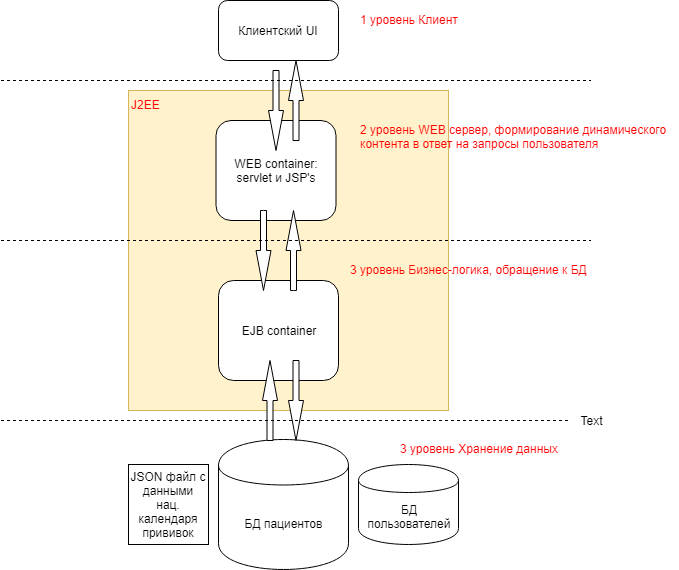

The diagram above was exported from draw.io. Its source (the exported page's mxGraphModel, read from the mxfile embedded in the PNG):
<mxGraphModel dx="661" dy="426" grid="1" gridSize="10" guides="1" tooltips="1" connect="1" arrows="1" fold="1" page="1" pageScale="1" pageWidth="827" pageHeight="1169" math="0" shadow="0">
  <root>
    <mxCell id="0" />
    <mxCell id="1" parent="0" />
    <mxCell id="1NqWXUzpu2P6BONHfpkP-1" value="Клиентский UI" style="rounded=1;whiteSpace=wrap;html=1;" vertex="1" parent="1">
      <mxGeometry x="270" y="80" width="120" height="60" as="geometry" />
    </mxCell>
    <mxCell id="1NqWXUzpu2P6BONHfpkP-5" value="&lt;div style=&quot;text-align: justify&quot;&gt;&lt;span&gt;&lt;font color=&quot;#ff0000&quot;&gt;J2EE&amp;nbsp;&lt;/font&gt;&lt;/span&gt;&lt;/div&gt;" style="whiteSpace=wrap;html=1;aspect=fixed;fillColor=#fff2cc;strokeColor=#d6b656;align=left;verticalAlign=top;" vertex="1" parent="1">
      <mxGeometry x="180" y="170" width="320" height="320" as="geometry" />
    </mxCell>
    <mxCell id="1NqWXUzpu2P6BONHfpkP-6" value="WEB container:&lt;br&gt;servlet и JSP's&lt;br&gt;" style="rounded=1;whiteSpace=wrap;html=1;" vertex="1" parent="1">
      <mxGeometry x="267.5" y="200" width="120" height="100" as="geometry" />
    </mxCell>
    <mxCell id="1NqWXUzpu2P6BONHfpkP-7" value="EJB container" style="rounded=1;whiteSpace=wrap;html=1;" vertex="1" parent="1">
      <mxGeometry x="270" y="360" width="120" height="100" as="geometry" />
    </mxCell>
    <mxCell id="1NqWXUzpu2P6BONHfpkP-8" value="БД пациентов" style="shape=cylinder;whiteSpace=wrap;html=1;boundedLbl=1;backgroundOutline=1;" vertex="1" parent="1">
      <mxGeometry x="270" y="519" width="130" height="130" as="geometry" />
    </mxCell>
    <mxCell id="1NqWXUzpu2P6BONHfpkP-24" value="" style="html=1;shadow=0;dashed=0;align=center;verticalAlign=middle;shape=mxgraph.arrows2.arrow;dy=0.6;dx=40;direction=north;notch=0;" vertex="1" parent="1">
      <mxGeometry x="314" y="440" width="15" height="80" as="geometry" />
    </mxCell>
    <mxCell id="1NqWXUzpu2P6BONHfpkP-27" value="" style="html=1;shadow=0;dashed=0;align=center;verticalAlign=middle;shape=mxgraph.arrows2.arrow;dy=0.6;dx=40;direction=south;notch=0;" vertex="1" parent="1">
      <mxGeometry x="340" y="440" width="15" height="80" as="geometry" />
    </mxCell>
    <mxCell id="1NqWXUzpu2P6BONHfpkP-29" value="" style="html=1;shadow=0;dashed=0;align=center;verticalAlign=middle;shape=mxgraph.arrows2.arrow;dy=0.6;dx=40;direction=south;notch=0;" vertex="1" parent="1">
      <mxGeometry x="307.5" y="290" width="15" height="80" as="geometry" />
    </mxCell>
    <mxCell id="1NqWXUzpu2P6BONHfpkP-32" value="" style="html=1;shadow=0;dashed=0;align=center;verticalAlign=middle;shape=mxgraph.arrows2.arrow;dy=0.6;dx=40;direction=north;notch=0;" vertex="1" parent="1">
      <mxGeometry x="337.5" y="290" width="15" height="80" as="geometry" />
    </mxCell>
    <mxCell id="1NqWXUzpu2P6BONHfpkP-34" value="" style="html=1;shadow=0;dashed=0;align=center;verticalAlign=middle;shape=mxgraph.arrows2.arrow;dy=0.6;dx=40;direction=north;notch=0;" vertex="1" parent="1">
      <mxGeometry x="340" y="140" width="15" height="80" as="geometry" />
    </mxCell>
    <mxCell id="1NqWXUzpu2P6BONHfpkP-35" value="" style="html=1;shadow=0;dashed=0;align=center;verticalAlign=middle;shape=mxgraph.arrows2.arrow;dy=0.6;dx=40;direction=south;notch=0;" vertex="1" parent="1">
      <mxGeometry x="320" y="150" width="15" height="80" as="geometry" />
    </mxCell>
    <mxCell id="1NqWXUzpu2P6BONHfpkP-42" value="JSON файл с данными нац. календаря прививок" style="whiteSpace=wrap;html=1;aspect=fixed;align=center;" vertex="1" parent="1">
      <mxGeometry x="180" y="544" width="80" height="80" as="geometry" />
    </mxCell>
    <mxCell id="1NqWXUzpu2P6BONHfpkP-43" value="&lt;div style=&quot;text-align: center&quot;&gt;&lt;span&gt;БД пользователей&lt;/span&gt;&lt;/div&gt;" style="shape=cylinder;whiteSpace=wrap;html=1;boundedLbl=1;backgroundOutline=1;align=left;" vertex="1" parent="1">
      <mxGeometry x="410" y="544" width="100" height="80" as="geometry" />
    </mxCell>
    <mxCell id="1NqWXUzpu2P6BONHfpkP-44" value="" style="endArrow=none;dashed=1;html=1;" edge="1" parent="1" target="1NqWXUzpu2P6BONHfpkP-47">
      <mxGeometry width="50" height="50" relative="1" as="geometry">
        <mxPoint x="52.5" y="500" as="sourcePoint" />
        <mxPoint x="642.5" y="500" as="targetPoint" />
      </mxGeometry>
    </mxCell>
    <mxCell id="1NqWXUzpu2P6BONHfpkP-45" value="" style="endArrow=none;dashed=1;html=1;" edge="1" parent="1">
      <mxGeometry width="50" height="50" relative="1" as="geometry">
        <mxPoint x="52.5" y="320" as="sourcePoint" />
        <mxPoint x="642.5" y="320" as="targetPoint" />
      </mxGeometry>
    </mxCell>
    <mxCell id="1NqWXUzpu2P6BONHfpkP-46" value="" style="endArrow=none;dashed=1;html=1;" edge="1" parent="1">
      <mxGeometry width="50" height="50" relative="1" as="geometry">
        <mxPoint x="52.5" y="160" as="sourcePoint" />
        <mxPoint x="642.5" y="160" as="targetPoint" />
      </mxGeometry>
    </mxCell>
    <mxCell id="1NqWXUzpu2P6BONHfpkP-47" value="Text" style="text;html=1;strokeColor=none;fillColor=none;align=center;verticalAlign=middle;whiteSpace=wrap;rounded=0;" vertex="1" parent="1">
      <mxGeometry x="622.5" y="490" width="40" height="20" as="geometry" />
    </mxCell>
    <mxCell id="1NqWXUzpu2P6BONHfpkP-48" value="1 уровень Клиент" style="text;html=1;resizable=0;points=[];autosize=1;align=left;verticalAlign=top;spacingTop=-4;fontColor=#FF0000;" vertex="1" parent="1">
      <mxGeometry x="410" y="90" width="110" height="20" as="geometry" />
    </mxCell>
    <mxCell id="1NqWXUzpu2P6BONHfpkP-49" value="2 уровень WEB сервер, формирование динамического &lt;br&gt;контента&amp;nbsp;в ответ на запросы пользователя&lt;br&gt;" style="text;html=1;resizable=0;points=[];autosize=1;align=left;verticalAlign=top;spacingTop=-4;fontColor=#FF0000;" vertex="1" parent="1">
      <mxGeometry x="410" y="200" width="320" height="30" as="geometry" />
    </mxCell>
    <mxCell id="1NqWXUzpu2P6BONHfpkP-50" value="3 уровень Бизнес-логика, обращение к БД" style="text;html=1;resizable=0;points=[];autosize=1;align=left;verticalAlign=top;spacingTop=-4;fontColor=#FF0000;" vertex="1" parent="1">
      <mxGeometry x="400" y="340" width="250" height="20" as="geometry" />
    </mxCell>
    <mxCell id="1NqWXUzpu2P6BONHfpkP-51" value="3 уровень Хранение данных" style="text;html=1;resizable=0;points=[];autosize=1;align=left;verticalAlign=top;spacingTop=-4;fontColor=#FF0000;" vertex="1" parent="1">
      <mxGeometry x="450" y="519" width="170" height="20" as="geometry" />
    </mxCell>
  </root>
</mxGraphModel>